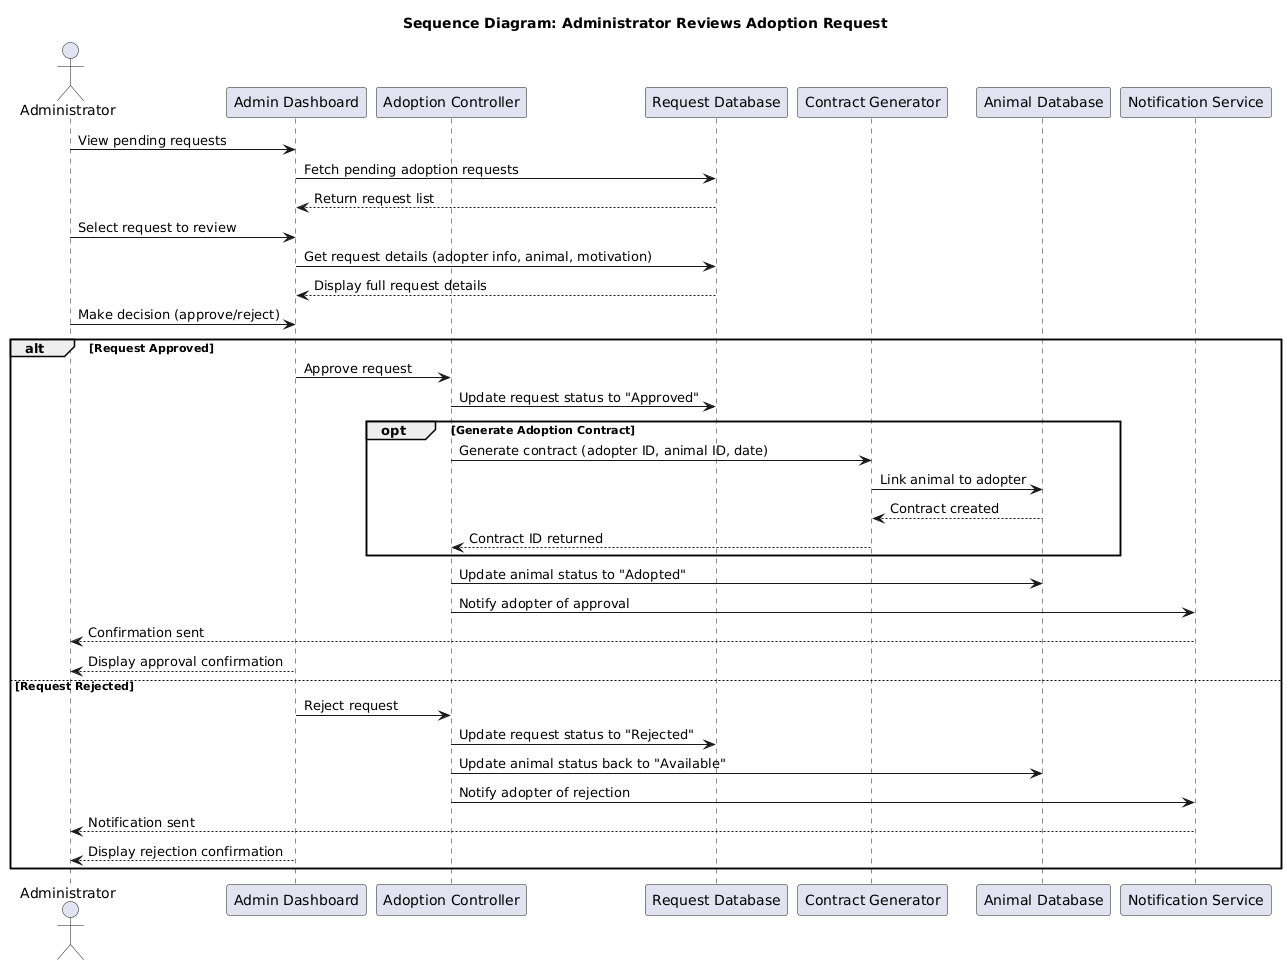

The diagram above was rendered by PlantUML. Its source (embedded in the PNG):
@startuml
title Sequence Diagram: Administrator Reviews Adoption Request

actor Administrator
participant "Admin Dashboard" as AD
participant "Adoption Controller" as AC
participant "Request Database" as RDB
participant "Contract Generator" as CG
participant "Animal Database" as ADB
participant "Notification Service" as NS

Administrator -> AD: View pending requests
AD -> RDB: Fetch pending adoption requests
RDB --> AD: Return request list

Administrator -> AD: Select request to review
AD -> RDB: Get request details (adopter info, animal, motivation)
RDB --> AD: Display full request details

Administrator -> AD: Make decision (approve/reject)

alt Request Approved
    AD -> AC: Approve request
    AC -> RDB: Update request status to "Approved"
    
    opt Generate Adoption Contract
        AC -> CG: Generate contract (adopter ID, animal ID, date)
        CG -> ADB: Link animal to adopter
        ADB --> CG: Contract created
        CG --> AC: Contract ID returned
    end
    
    AC -> ADB: Update animal status to "Adopted"
    AC -> NS: Notify adopter of approval
    NS --> Administrator: Confirmation sent
    AD --> Administrator: Display approval confirmation
    
else Request Rejected
    AD -> AC: Reject request
    AC -> RDB: Update request status to "Rejected"
    AC -> ADB: Update animal status back to "Available"
    AC -> NS: Notify adopter of rejection
    NS --> Administrator: Notification sent
    AD --> Administrator: Display rejection confirmation
end
@enduml